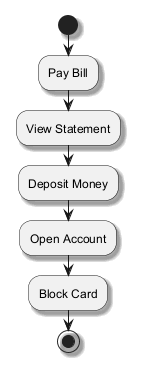

The diagram above was rendered by PlantUML. Its source (embedded in the PNG):
@startuml
skinparam backgroundColor #FFFFFF
skinparam classBackgroundColor #E8F4FA
skinparam classBorderColor #2C7DA0
skinparam shadowing true
start
:Pay Bill;
:View Statement;
:Deposit Money;
:Open Account;
:Block Card;
stop
@enduml